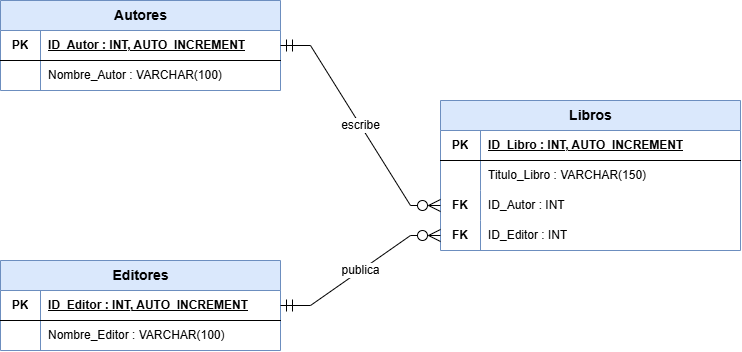

The diagram above was exported from draw.io. Its source (the exported page's mxGraphModel, read from the mxfile embedded in the PNG):
<mxGraphModel dx="933" dy="543" grid="1" gridSize="10" guides="1" tooltips="1" connect="1" arrows="1" fold="1" page="1" pageScale="1" pageWidth="850" pageHeight="1100" math="0" shadow="0">
  <root>
    <mxCell id="0" />
    <mxCell id="1" parent="0" />
    <mxCell id="aut" parent="1" style="shape=table;startSize=30;container=1;collapsible=0;childLayout=tableLayout;fixedRows=1;rowLines=0;fontStyle=1;align=center;resizeLast=1;html=1;fillColor=#dae8fc;strokeColor=#6c8ebf;fontSize=14;" value="Autores" vertex="1">
      <mxGeometry height="90" width="280" x="40" y="40" as="geometry" />
    </mxCell>
    <mxCell id="aut_r0" parent="aut" style="shape=tableRow;horizontal=0;startSize=0;swimlaneHead=0;swimlaneBody=0;fillColor=none;collapsible=0;dropTarget=0;points=[[0,0.5],[1,0.5]];portConstraint=eastwest;top=0;left=0;right=0;bottom=1;html=1;" value="" vertex="1">
      <mxGeometry height="30" width="280" y="30" as="geometry" />
    </mxCell>
    <mxCell id="aut_r0_k" parent="aut_r0" style="shape=partialRectangle;connectable=0;fillColor=none;top=0;left=0;bottom=0;right=0;fontStyle=1;overflow=hidden;html=1;" value="PK" vertex="1">
      <mxGeometry height="30" width="40" as="geometry">
        <mxRectangle height="30" width="40" as="alternateBounds" />
      </mxGeometry>
    </mxCell>
    <mxCell id="aut_r0_n" parent="aut_r0" style="shape=partialRectangle;connectable=0;fillColor=none;top=0;left=0;bottom=0;right=0;align=left;spacingLeft=6;fontStyle=5;overflow=hidden;html=1;" value="ID_Autor : INT, AUTO_INCREMENT" vertex="1">
      <mxGeometry height="30" width="240" x="40" as="geometry">
        <mxRectangle height="30" width="240" as="alternateBounds" />
      </mxGeometry>
    </mxCell>
    <mxCell id="aut_r1" parent="aut" style="shape=tableRow;horizontal=0;startSize=0;swimlaneHead=0;swimlaneBody=0;fillColor=none;collapsible=0;dropTarget=0;points=[[0,0.5],[1,0.5]];portConstraint=eastwest;top=0;left=0;right=0;bottom=0;html=1;" value="" vertex="1">
      <mxGeometry height="30" width="280" y="60" as="geometry" />
    </mxCell>
    <mxCell id="aut_r1_k" parent="aut_r1" style="shape=partialRectangle;connectable=0;fillColor=none;top=0;left=0;bottom=0;right=0;fontStyle=0;overflow=hidden;html=1;" value="" vertex="1">
      <mxGeometry height="30" width="40" as="geometry">
        <mxRectangle height="30" width="40" as="alternateBounds" />
      </mxGeometry>
    </mxCell>
    <mxCell id="aut_r1_n" parent="aut_r1" style="shape=partialRectangle;connectable=0;fillColor=none;top=0;left=0;bottom=0;right=0;align=left;spacingLeft=6;fontStyle=0;overflow=hidden;html=1;" value="Nombre_Autor : VARCHAR(100)" vertex="1">
      <mxGeometry height="30" width="240" x="40" as="geometry">
        <mxRectangle height="30" width="240" as="alternateBounds" />
      </mxGeometry>
    </mxCell>
    <mxCell id="edi" parent="1" style="shape=table;startSize=30;container=1;collapsible=0;childLayout=tableLayout;fixedRows=1;rowLines=0;fontStyle=1;align=center;resizeLast=1;html=1;fillColor=#dae8fc;strokeColor=#6c8ebf;fontSize=14;" value="Editores" vertex="1">
      <mxGeometry height="90" width="280" x="40" y="300" as="geometry" />
    </mxCell>
    <mxCell id="edi_r0" parent="edi" style="shape=tableRow;horizontal=0;startSize=0;swimlaneHead=0;swimlaneBody=0;fillColor=none;collapsible=0;dropTarget=0;points=[[0,0.5],[1,0.5]];portConstraint=eastwest;top=0;left=0;right=0;bottom=1;html=1;" value="" vertex="1">
      <mxGeometry height="30" width="280" y="30" as="geometry" />
    </mxCell>
    <mxCell id="edi_r0_k" parent="edi_r0" style="shape=partialRectangle;connectable=0;fillColor=none;top=0;left=0;bottom=0;right=0;fontStyle=1;overflow=hidden;html=1;" value="PK" vertex="1">
      <mxGeometry height="30" width="40" as="geometry">
        <mxRectangle height="30" width="40" as="alternateBounds" />
      </mxGeometry>
    </mxCell>
    <mxCell id="edi_r0_n" parent="edi_r0" style="shape=partialRectangle;connectable=0;fillColor=none;top=0;left=0;bottom=0;right=0;align=left;spacingLeft=6;fontStyle=5;overflow=hidden;html=1;" value="ID_Editor : INT, AUTO_INCREMENT" vertex="1">
      <mxGeometry height="30" width="240" x="40" as="geometry">
        <mxRectangle height="30" width="240" as="alternateBounds" />
      </mxGeometry>
    </mxCell>
    <mxCell id="edi_r1" parent="edi" style="shape=tableRow;horizontal=0;startSize=0;swimlaneHead=0;swimlaneBody=0;fillColor=none;collapsible=0;dropTarget=0;points=[[0,0.5],[1,0.5]];portConstraint=eastwest;top=0;left=0;right=0;bottom=0;html=1;" value="" vertex="1">
      <mxGeometry height="30" width="280" y="60" as="geometry" />
    </mxCell>
    <mxCell id="edi_r1_k" parent="edi_r1" style="shape=partialRectangle;connectable=0;fillColor=none;top=0;left=0;bottom=0;right=0;fontStyle=0;overflow=hidden;html=1;" value="" vertex="1">
      <mxGeometry height="30" width="40" as="geometry">
        <mxRectangle height="30" width="40" as="alternateBounds" />
      </mxGeometry>
    </mxCell>
    <mxCell id="edi_r1_n" parent="edi_r1" style="shape=partialRectangle;connectable=0;fillColor=none;top=0;left=0;bottom=0;right=0;align=left;spacingLeft=6;fontStyle=0;overflow=hidden;html=1;" value="Nombre_Editor : VARCHAR(100)" vertex="1">
      <mxGeometry height="30" width="240" x="40" as="geometry">
        <mxRectangle height="30" width="240" as="alternateBounds" />
      </mxGeometry>
    </mxCell>
    <mxCell id="lib" parent="1" style="shape=table;startSize=30;container=1;collapsible=0;childLayout=tableLayout;fixedRows=1;rowLines=0;fontStyle=1;align=center;resizeLast=1;html=1;fillColor=#dae8fc;strokeColor=#6c8ebf;fontSize=14;" value="Libros" vertex="1">
      <mxGeometry height="150" width="300" x="480" y="140" as="geometry" />
    </mxCell>
    <mxCell id="lib_r0" parent="lib" style="shape=tableRow;horizontal=0;startSize=0;swimlaneHead=0;swimlaneBody=0;fillColor=none;collapsible=0;dropTarget=0;points=[[0,0.5],[1,0.5]];portConstraint=eastwest;top=0;left=0;right=0;bottom=1;html=1;" value="" vertex="1">
      <mxGeometry height="30" width="300" y="30" as="geometry" />
    </mxCell>
    <mxCell id="lib_r0_k" parent="lib_r0" style="shape=partialRectangle;connectable=0;fillColor=none;top=0;left=0;bottom=0;right=0;fontStyle=1;overflow=hidden;html=1;" value="PK" vertex="1">
      <mxGeometry height="30" width="40" as="geometry">
        <mxRectangle height="30" width="40" as="alternateBounds" />
      </mxGeometry>
    </mxCell>
    <mxCell id="lib_r0_n" parent="lib_r0" style="shape=partialRectangle;connectable=0;fillColor=none;top=0;left=0;bottom=0;right=0;align=left;spacingLeft=6;fontStyle=5;overflow=hidden;html=1;" value="ID_Libro : INT, AUTO_INCREMENT" vertex="1">
      <mxGeometry height="30" width="260" x="40" as="geometry">
        <mxRectangle height="30" width="260" as="alternateBounds" />
      </mxGeometry>
    </mxCell>
    <mxCell id="lib_r1" parent="lib" style="shape=tableRow;horizontal=0;startSize=0;swimlaneHead=0;swimlaneBody=0;fillColor=none;collapsible=0;dropTarget=0;points=[[0,0.5],[1,0.5]];portConstraint=eastwest;top=0;left=0;right=0;bottom=0;html=1;" value="" vertex="1">
      <mxGeometry height="30" width="300" y="60" as="geometry" />
    </mxCell>
    <mxCell id="lib_r1_k" parent="lib_r1" style="shape=partialRectangle;connectable=0;fillColor=none;top=0;left=0;bottom=0;right=0;fontStyle=0;overflow=hidden;html=1;" value="" vertex="1">
      <mxGeometry height="30" width="40" as="geometry">
        <mxRectangle height="30" width="40" as="alternateBounds" />
      </mxGeometry>
    </mxCell>
    <mxCell id="lib_r1_n" parent="lib_r1" style="shape=partialRectangle;connectable=0;fillColor=none;top=0;left=0;bottom=0;right=0;align=left;spacingLeft=6;fontStyle=0;overflow=hidden;html=1;" value="Titulo_Libro : VARCHAR(150)" vertex="1">
      <mxGeometry height="30" width="260" x="40" as="geometry">
        <mxRectangle height="30" width="260" as="alternateBounds" />
      </mxGeometry>
    </mxCell>
    <mxCell id="lib_r2" parent="lib" style="shape=tableRow;horizontal=0;startSize=0;swimlaneHead=0;swimlaneBody=0;fillColor=none;collapsible=0;dropTarget=0;points=[[0,0.5],[1,0.5]];portConstraint=eastwest;top=0;left=0;right=0;bottom=0;html=1;" value="" vertex="1">
      <mxGeometry height="30" width="300" y="90" as="geometry" />
    </mxCell>
    <mxCell id="lib_r2_k" parent="lib_r2" style="shape=partialRectangle;connectable=0;fillColor=none;top=0;left=0;bottom=0;right=0;fontStyle=1;overflow=hidden;html=1;" value="FK" vertex="1">
      <mxGeometry height="30" width="40" as="geometry">
        <mxRectangle height="30" width="40" as="alternateBounds" />
      </mxGeometry>
    </mxCell>
    <mxCell id="lib_r2_n" parent="lib_r2" style="shape=partialRectangle;connectable=0;fillColor=none;top=0;left=0;bottom=0;right=0;align=left;spacingLeft=6;fontStyle=0;overflow=hidden;html=1;" value="ID_Autor : INT" vertex="1">
      <mxGeometry height="30" width="260" x="40" as="geometry">
        <mxRectangle height="30" width="260" as="alternateBounds" />
      </mxGeometry>
    </mxCell>
    <mxCell id="lib_r3" parent="lib" style="shape=tableRow;horizontal=0;startSize=0;swimlaneHead=0;swimlaneBody=0;fillColor=none;collapsible=0;dropTarget=0;points=[[0,0.5],[1,0.5]];portConstraint=eastwest;top=0;left=0;right=0;bottom=0;html=1;" value="" vertex="1">
      <mxGeometry height="30" width="300" y="120" as="geometry" />
    </mxCell>
    <mxCell id="lib_r3_k" parent="lib_r3" style="shape=partialRectangle;connectable=0;fillColor=none;top=0;left=0;bottom=0;right=0;fontStyle=1;overflow=hidden;html=1;" value="FK" vertex="1">
      <mxGeometry height="30" width="40" as="geometry">
        <mxRectangle height="30" width="40" as="alternateBounds" />
      </mxGeometry>
    </mxCell>
    <mxCell id="lib_r3_n" parent="lib_r3" style="shape=partialRectangle;connectable=0;fillColor=none;top=0;left=0;bottom=0;right=0;align=left;spacingLeft=6;fontStyle=0;overflow=hidden;html=1;" value="ID_Editor : INT" vertex="1">
      <mxGeometry height="30" width="260" x="40" as="geometry">
        <mxRectangle height="30" width="260" as="alternateBounds" />
      </mxGeometry>
    </mxCell>
    <mxCell id="e1" edge="1" parent="1" source="aut_r0" style="edgeStyle=entityRelationEdgeStyle;fontSize=12;html=1;endArrow=ERzeroToMany;startArrow=ERmandOne;endFill=0;startFill=0;rounded=0;endSize=10;startSize=10;" target="lib_r2" value="escribe">
      <mxGeometry relative="1" as="geometry" />
    </mxCell>
    <mxCell id="e2" edge="1" parent="1" source="edi_r0" style="edgeStyle=entityRelationEdgeStyle;fontSize=12;html=1;endArrow=ERzeroToMany;startArrow=ERmandOne;endFill=0;startFill=0;rounded=0;endSize=10;startSize=10;" target="lib_r3" value="publica">
      <mxGeometry relative="1" as="geometry" />
    </mxCell>
  </root>
</mxGraphModel>